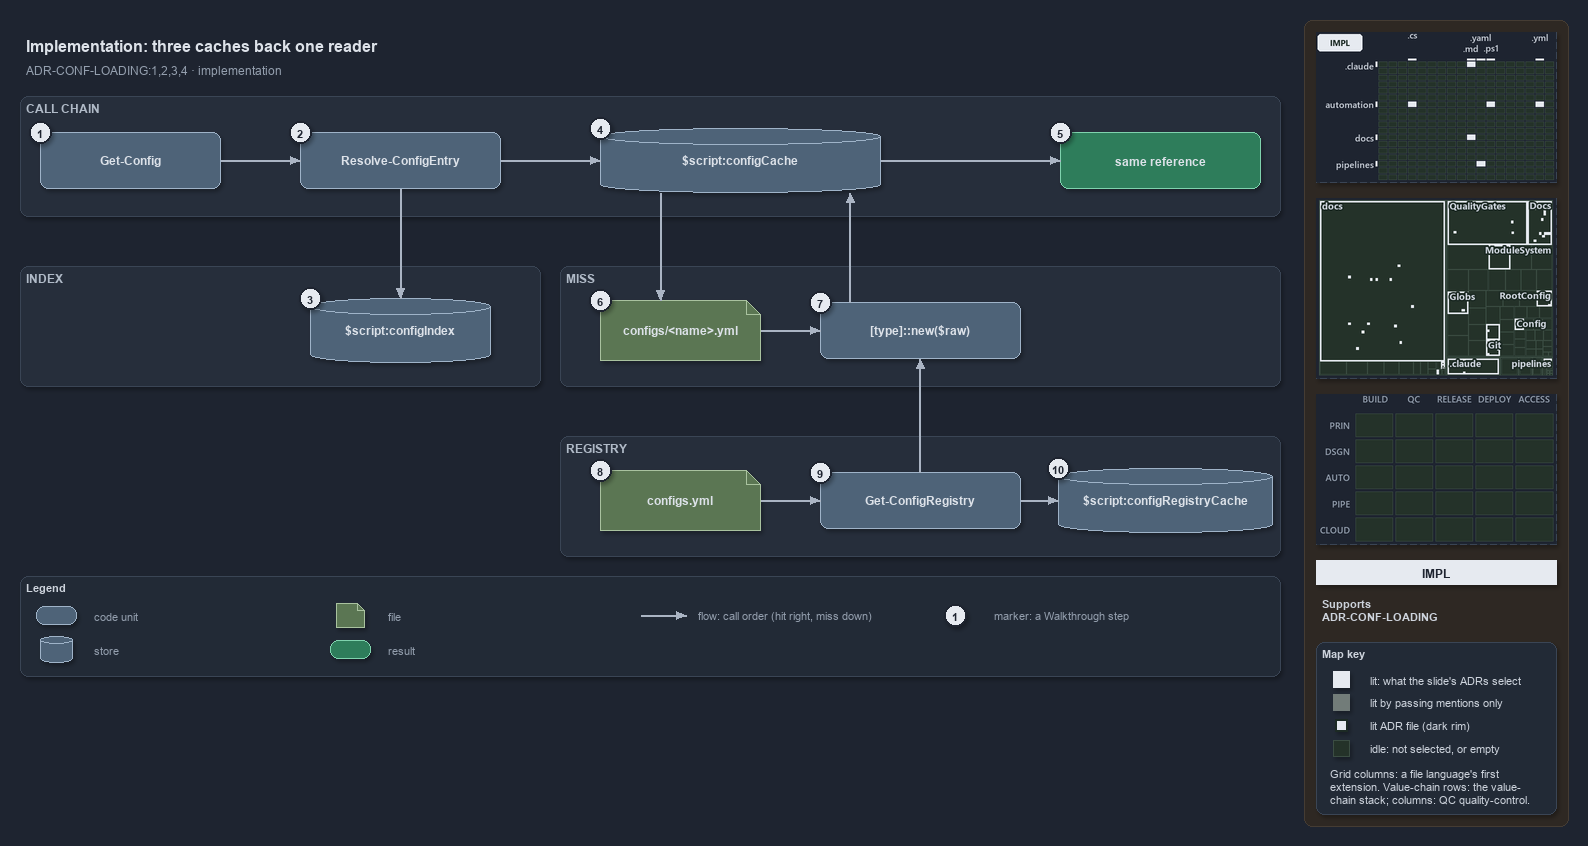

The diagram above was exported from draw.io. Its source (the exported page's mxGraphModel, read from the mxfile embedded in the PNG):
<mxGraphModel dx="1024" dy="768" grid="0" gridSize="10" guides="1" tooltips="1" connect="1" arrows="1" fold="1" page="1" pageScale="1" pageWidth="1572" pageHeight="700" background="#1E2430" math="0" shadow="1">
  <root>
    <mxCell id="0" />
    <mxCell id="1" parent="0" />
    <mxCell id="sidebar-bg" value="" style="rounded=1;arcSize=2;html=1;fillColor=#2E2823;strokeColor=#453C33;shadow=0;" vertex="1" parent="1">
      <mxGeometry x="1304" y="4" width="264" height="806" as="geometry" />
    </mxCell>
    <mxCell id="title" value="Implementation: three caches back one reader" style="text;html=1;align=left;verticalAlign=middle;fontSize=16;fontStyle=1;fontColor=#DDE2E9;" vertex="1" parent="1">
      <mxGeometry x="20" y="14" width="1260" height="30" as="geometry" />
    </mxCell>
    <mxCell id="subtitle" value="ADR-CONF-LOADING:1,2,3,4 · implementation" style="text;html=1;align=left;verticalAlign=middle;fontSize=12;fontColor=#949FAE;" vertex="1" parent="1">
      <mxGeometry x="20" y="44" width="1240" height="20" as="geometry" />
    </mxCell>
    <mxCell id="band-chain" value="CALL CHAIN" style="rounded=1;html=1;arcSize=3;fillColor=#262E3B;strokeColor=#3A4555;verticalAlign=top;align=left;spacingLeft=8;fontStyle=1;fontSize=12;fontColor=#B0BAC7;" vertex="1" parent="1">
      <mxGeometry x="20" y="80" width="1260" height="120" as="geometry" />
    </mxCell>
    <mxCell id="band-index" value="INDEX" style="rounded=1;html=1;arcSize=3;fillColor=#262E3B;strokeColor=#3A4555;verticalAlign=top;align=left;spacingLeft=8;fontStyle=1;fontSize=12;fontColor=#B0BAC7;" vertex="1" parent="1">
      <mxGeometry x="20" y="250" width="520" height="120" as="geometry" />
    </mxCell>
    <mxCell id="band-miss" value="MISS" style="rounded=1;html=1;arcSize=3;fillColor=#262E3B;strokeColor=#3A4555;verticalAlign=top;align=left;spacingLeft=8;fontStyle=1;fontSize=12;fontColor=#B0BAC7;" vertex="1" parent="1">
      <mxGeometry x="560" y="250" width="720" height="120" as="geometry" />
    </mxCell>
    <mxCell id="band-registry" value="REGISTRY" style="rounded=1;html=1;arcSize=3;fillColor=#262E3B;strokeColor=#3A4555;verticalAlign=top;align=left;spacingLeft=8;fontStyle=1;fontSize=12;fontColor=#B0BAC7;" vertex="1" parent="1">
      <mxGeometry x="560" y="420" width="720" height="120" as="geometry" />
    </mxCell>
    <mxCell id="gc" value="&lt;b&gt;Get-Config&lt;/b&gt;" style="rounded=1;whiteSpace=wrap;html=1;arcSize=20;fillColor=#4E6378;strokeColor=#9FB3C8;fontSize=12;fontColor=#DDE2E9;" vertex="1" parent="1">
      <mxGeometry x="40" y="116" width="180" height="56" as="geometry" />
    </mxCell>
    <mxCell id="rce" value="&lt;b&gt;Resolve-ConfigEntry&lt;/b&gt;" style="rounded=1;whiteSpace=wrap;html=1;arcSize=20;fillColor=#4E6378;strokeColor=#9FB3C8;fontSize=12;fontColor=#DDE2E9;" vertex="1" parent="1">
      <mxGeometry x="300" y="116" width="200" height="56" as="geometry" />
    </mxCell>
    <mxCell id="index" value="&lt;b&gt;$script:configIndex&lt;/b&gt;" style="shape=cylinder3;boundedLbl=1;backgroundOutline=1;size=8;whiteSpace=wrap;html=1;fillColor=#4E6378;strokeColor=#9FB3C8;fontSize=12;fontColor=#DDE2E9;" vertex="1" parent="1">
      <mxGeometry x="310" y="282" width="180" height="64" as="geometry" />
    </mxCell>
    <mxCell id="cache" value="&lt;b&gt;$script:configCache&lt;/b&gt;" style="shape=cylinder3;boundedLbl=1;backgroundOutline=1;size=8;whiteSpace=wrap;html=1;fillColor=#4E6378;strokeColor=#9FB3C8;fontSize=12;fontColor=#DDE2E9;" vertex="1" parent="1">
      <mxGeometry x="600" y="112" width="280" height="64" as="geometry" />
    </mxCell>
    <mxCell id="same" value="&lt;b&gt;same reference&lt;/b&gt;" style="rounded=1;whiteSpace=wrap;html=1;arcSize=20;fillColor=#2E7D5B;strokeColor=#7FD3AE;fontColor=#DDE2E9;fontSize=12;" vertex="1" parent="1">
      <mxGeometry x="1060" y="116" width="200" height="56" as="geometry" />
    </mxCell>
    <mxCell id="file" value="&lt;b&gt;configs/&amp;lt;name&amp;gt;.yml&lt;/b&gt;" style="shape=note;size=14;whiteSpace=wrap;html=1;fillColor=#5B7653;strokeColor=#A9C29F;fontSize=12;fontColor=#DDE2E9;" vertex="1" parent="1">
      <mxGeometry x="600" y="284" width="160" height="60" as="geometry" />
    </mxCell>
    <mxCell id="tnew" value="&lt;b&gt;[type]::new($raw)&lt;/b&gt;" style="rounded=1;whiteSpace=wrap;html=1;arcSize=20;fillColor=#4E6378;strokeColor=#9FB3C8;fontSize=12;fontColor=#DDE2E9;" vertex="1" parent="1">
      <mxGeometry x="820" y="286" width="200" height="56" as="geometry" />
    </mxCell>
    <mxCell id="regfile" value="&lt;b&gt;configs.yml&lt;/b&gt;" style="shape=note;size=14;whiteSpace=wrap;html=1;fillColor=#5B7653;strokeColor=#A9C29F;fontSize=12;fontColor=#DDE2E9;" vertex="1" parent="1">
      <mxGeometry x="600" y="454" width="160" height="60" as="geometry" />
    </mxCell>
    <mxCell id="gcr" value="&lt;b&gt;Get-ConfigRegistry&lt;/b&gt;" style="rounded=1;whiteSpace=wrap;html=1;arcSize=20;fillColor=#4E6378;strokeColor=#9FB3C8;fontSize=12;fontColor=#DDE2E9;" vertex="1" parent="1">
      <mxGeometry x="820" y="456" width="200" height="56" as="geometry" />
    </mxCell>
    <mxCell id="regcache" value="&lt;b&gt;$script:configRegistryCache&lt;/b&gt;" style="shape=cylinder3;boundedLbl=1;backgroundOutline=1;size=8;whiteSpace=wrap;html=1;fillColor=#4E6378;strokeColor=#9FB3C8;fontSize=12;fontColor=#DDE2E9;" vertex="1" parent="1">
      <mxGeometry x="1058" y="452" width="214" height="64" as="geometry" />
    </mxCell>
    <mxCell id="p-gc-rce-a" value="" style="text;html=1;strokeColor=none;fillColor=none;" vertex="1" parent="1">
      <mxGeometry x="220" y="144" width="1" height="1" as="geometry" />
    </mxCell>
    <mxCell id="p-gc-rce-b" value="" style="text;html=1;strokeColor=none;fillColor=none;" vertex="1" parent="1">
      <mxGeometry x="300" y="144" width="1" height="1" as="geometry" />
    </mxCell>
    <mxCell id="edge-gc-rce" value="" style="edgeStyle=orthogonalEdgeStyle;rounded=1;html=1;fontSize=10;endArrow=block;strokeColor=#AAB4C3;fontColor=#CDD3DC;shadow=0;" edge="1" parent="1" source="p-gc-rce-a" target="p-gc-rce-b">
      <mxGeometry relative="1" as="geometry" />
    </mxCell>
    <mxCell id="p-rce-index-a" value="" style="text;html=1;strokeColor=none;fillColor=none;" vertex="1" parent="1">
      <mxGeometry x="400" y="172" width="1" height="1" as="geometry" />
    </mxCell>
    <mxCell id="p-rce-index-b" value="" style="text;html=1;strokeColor=none;fillColor=none;" vertex="1" parent="1">
      <mxGeometry x="400" y="282" width="1" height="1" as="geometry" />
    </mxCell>
    <mxCell id="edge-rce-index" value="" style="edgeStyle=orthogonalEdgeStyle;rounded=1;html=1;fontSize=10;endArrow=block;strokeColor=#AAB4C3;fontColor=#CDD3DC;shadow=0;" edge="1" parent="1" source="p-rce-index-a" target="p-rce-index-b">
      <mxGeometry relative="1" as="geometry" />
    </mxCell>
    <mxCell id="p-rce-cache-a" value="" style="text;html=1;strokeColor=none;fillColor=none;" vertex="1" parent="1">
      <mxGeometry x="500" y="144" width="1" height="1" as="geometry" />
    </mxCell>
    <mxCell id="p-rce-cache-b" value="" style="text;html=1;strokeColor=none;fillColor=none;" vertex="1" parent="1">
      <mxGeometry x="600" y="144" width="1" height="1" as="geometry" />
    </mxCell>
    <mxCell id="edge-rce-cache" value="" style="edgeStyle=orthogonalEdgeStyle;rounded=1;html=1;fontSize=10;endArrow=block;strokeColor=#AAB4C3;fontColor=#CDD3DC;shadow=0;" edge="1" parent="1" source="p-rce-cache-a" target="p-rce-cache-b">
      <mxGeometry relative="1" as="geometry" />
    </mxCell>
    <mxCell id="p-cache-same-a" value="" style="text;html=1;strokeColor=none;fillColor=none;" vertex="1" parent="1">
      <mxGeometry x="880" y="144" width="1" height="1" as="geometry" />
    </mxCell>
    <mxCell id="p-cache-same-b" value="" style="text;html=1;strokeColor=none;fillColor=none;" vertex="1" parent="1">
      <mxGeometry x="1060" y="144" width="1" height="1" as="geometry" />
    </mxCell>
    <mxCell id="edge-cache-same" value="" style="edgeStyle=orthogonalEdgeStyle;rounded=1;html=1;fontSize=10;endArrow=block;strokeColor=#AAB4C3;fontColor=#CDD3DC;shadow=0;" edge="1" parent="1" source="p-cache-same-a" target="p-cache-same-b">
      <mxGeometry relative="1" as="geometry" />
    </mxCell>
    <mxCell id="p-cache-file-a" value="" style="text;html=1;strokeColor=none;fillColor=none;" vertex="1" parent="1">
      <mxGeometry x="660" y="176" width="1" height="1" as="geometry" />
    </mxCell>
    <mxCell id="p-cache-file-b" value="" style="text;html=1;strokeColor=none;fillColor=none;" vertex="1" parent="1">
      <mxGeometry x="660" y="284" width="1" height="1" as="geometry" />
    </mxCell>
    <mxCell id="edge-cache-file" value="" style="edgeStyle=orthogonalEdgeStyle;rounded=1;html=1;fontSize=10;endArrow=block;strokeColor=#AAB4C3;fontColor=#CDD3DC;shadow=0;" edge="1" parent="1" source="p-cache-file-a" target="p-cache-file-b">
      <mxGeometry relative="1" as="geometry" />
    </mxCell>
    <mxCell id="p-file-tnew-a" value="" style="text;html=1;strokeColor=none;fillColor=none;" vertex="1" parent="1">
      <mxGeometry x="760" y="314" width="1" height="1" as="geometry" />
    </mxCell>
    <mxCell id="p-file-tnew-b" value="" style="text;html=1;strokeColor=none;fillColor=none;" vertex="1" parent="1">
      <mxGeometry x="820" y="314" width="1" height="1" as="geometry" />
    </mxCell>
    <mxCell id="edge-file-tnew" value="" style="edgeStyle=orthogonalEdgeStyle;rounded=1;html=1;fontSize=10;endArrow=block;strokeColor=#AAB4C3;fontColor=#CDD3DC;shadow=0;" edge="1" parent="1" source="p-file-tnew-a" target="p-file-tnew-b">
      <mxGeometry relative="1" as="geometry" />
    </mxCell>
    <mxCell id="p-tnew-cache-a" value="" style="text;html=1;strokeColor=none;fillColor=none;" vertex="1" parent="1">
      <mxGeometry x="850" y="286" width="1" height="1" as="geometry" />
    </mxCell>
    <mxCell id="p-tnew-cache-b" value="" style="text;html=1;strokeColor=none;fillColor=none;" vertex="1" parent="1">
      <mxGeometry x="850" y="176" width="1" height="1" as="geometry" />
    </mxCell>
    <mxCell id="edge-tnew-cache" value="" style="edgeStyle=orthogonalEdgeStyle;rounded=1;html=1;fontSize=10;endArrow=block;strokeColor=#AAB4C3;fontColor=#CDD3DC;shadow=0;" edge="1" parent="1" source="p-tnew-cache-a" target="p-tnew-cache-b">
      <mxGeometry relative="1" as="geometry" />
    </mxCell>
    <mxCell id="p-regfile-gcr-a" value="" style="text;html=1;strokeColor=none;fillColor=none;" vertex="1" parent="1">
      <mxGeometry x="760" y="484" width="1" height="1" as="geometry" />
    </mxCell>
    <mxCell id="p-regfile-gcr-b" value="" style="text;html=1;strokeColor=none;fillColor=none;" vertex="1" parent="1">
      <mxGeometry x="820" y="484" width="1" height="1" as="geometry" />
    </mxCell>
    <mxCell id="edge-regfile-gcr" value="" style="edgeStyle=orthogonalEdgeStyle;rounded=1;html=1;fontSize=10;endArrow=block;strokeColor=#AAB4C3;fontColor=#CDD3DC;shadow=0;" edge="1" parent="1" source="p-regfile-gcr-a" target="p-regfile-gcr-b">
      <mxGeometry relative="1" as="geometry" />
    </mxCell>
    <mxCell id="p-gcr-regcache-a" value="" style="text;html=1;strokeColor=none;fillColor=none;" vertex="1" parent="1">
      <mxGeometry x="1020" y="484" width="1" height="1" as="geometry" />
    </mxCell>
    <mxCell id="p-gcr-regcache-b" value="" style="text;html=1;strokeColor=none;fillColor=none;" vertex="1" parent="1">
      <mxGeometry x="1058" y="484" width="1" height="1" as="geometry" />
    </mxCell>
    <mxCell id="edge-gcr-regcache" value="" style="edgeStyle=orthogonalEdgeStyle;rounded=1;html=1;fontSize=10;endArrow=block;strokeColor=#AAB4C3;fontColor=#CDD3DC;shadow=0;" edge="1" parent="1" source="p-gcr-regcache-a" target="p-gcr-regcache-b">
      <mxGeometry relative="1" as="geometry" />
    </mxCell>
    <mxCell id="p-gcr-tnew-a" value="" style="text;html=1;strokeColor=none;fillColor=none;" vertex="1" parent="1">
      <mxGeometry x="920" y="456" width="1" height="1" as="geometry" />
    </mxCell>
    <mxCell id="p-gcr-tnew-b" value="" style="text;html=1;strokeColor=none;fillColor=none;" vertex="1" parent="1">
      <mxGeometry x="920" y="342" width="1" height="1" as="geometry" />
    </mxCell>
    <mxCell id="edge-gcr-tnew" value="" style="edgeStyle=orthogonalEdgeStyle;rounded=1;html=1;fontSize=10;endArrow=block;strokeColor=#AAB4C3;fontColor=#CDD3DC;shadow=0;" edge="1" parent="1" source="p-gcr-tnew-a" target="p-gcr-tnew-b">
      <mxGeometry relative="1" as="geometry" />
    </mxCell>
    <mxCell id="legend" value="&lt;b&gt;Legend&lt;/b&gt;" style="rounded=1;whiteSpace=wrap;html=1;arcSize=6;fillColor=#222A36;strokeColor=#3A4555;align=left;verticalAlign=top;spacing=8;fontSize=11;fontColor=#CDD3DC;" vertex="1" parent="1">
      <mxGeometry x="20" y="560" width="1260" height="100" as="geometry" />
    </mxCell>
    <mxCell id="legend-0" value="" style="rounded=1;whiteSpace=wrap;html=1;arcSize=20;fillColor=#4E6378;strokeColor=#9FB3C8;fontColor=#DDE2E9;" vertex="1" parent="1">
      <mxGeometry x="36" y="590" width="40" height="18" as="geometry" />
    </mxCell>
    <mxCell id="legend-0-text" value="code unit" style="text;html=1;align=left;verticalAlign=middle;fontSize=11;fontColor=#949FAE;" vertex="1" parent="1">
      <mxGeometry x="88" y="589" width="230" height="20" as="geometry" />
    </mxCell>
    <mxCell id="legend-1" value="" style="shape=cylinder3;boundedLbl=1;backgroundOutline=1;size=4;whiteSpace=wrap;html=1;fillColor=#4E6378;strokeColor=#9FB3C8;fontColor=#DDE2E9;" vertex="1" parent="1">
      <mxGeometry x="40" y="620" width="32" height="26" as="geometry" />
    </mxCell>
    <mxCell id="legend-1-text" value="store" style="text;html=1;align=left;verticalAlign=middle;fontSize=11;fontColor=#949FAE;" vertex="1" parent="1">
      <mxGeometry x="88" y="623" width="230" height="20" as="geometry" />
    </mxCell>
    <mxCell id="legend-2" value="" style="shape=note;size=7;whiteSpace=wrap;html=1;fillColor=#5B7653;strokeColor=#A9C29F;fontColor=#DDE2E9;" vertex="1" parent="1">
      <mxGeometry x="336" y="587" width="28" height="24" as="geometry" />
    </mxCell>
    <mxCell id="legend-2-text" value="file" style="text;html=1;align=left;verticalAlign=middle;fontSize=11;fontColor=#949FAE;" vertex="1" parent="1">
      <mxGeometry x="382" y="589" width="230" height="20" as="geometry" />
    </mxCell>
    <mxCell id="legend-3" value="" style="rounded=1;whiteSpace=wrap;html=1;arcSize=20;fillColor=#2E7D5B;strokeColor=#7FD3AE;fontColor=#DDE2E9;" vertex="1" parent="1">
      <mxGeometry x="330" y="624" width="40" height="18" as="geometry" />
    </mxCell>
    <mxCell id="legend-3-text" value="result" style="text;html=1;align=left;verticalAlign=middle;fontSize=11;fontColor=#949FAE;" vertex="1" parent="1">
      <mxGeometry x="382" y="623" width="230" height="20" as="geometry" />
    </mxCell>
    <mxCell id="legend-4-a" value="" style="text;html=1;strokeColor=none;fillColor=none;" vertex="1" parent="1">
      <mxGeometry x="640" y="599" width="1" height="1" as="geometry" />
    </mxCell>
    <mxCell id="legend-4-b" value="" style="text;html=1;strokeColor=none;fillColor=none;" vertex="1" parent="1">
      <mxGeometry x="686" y="599" width="1" height="1" as="geometry" />
    </mxCell>
    <mxCell id="legend-4" value="" style="edgeStyle=orthogonalEdgeStyle;rounded=1;html=1;endArrow=block;strokeColor=#AAB4C3;fontColor=#CDD3DC;shadow=0;" edge="1" parent="1" source="legend-4-a" target="legend-4-b">
      <mxGeometry relative="1" as="geometry" />
    </mxCell>
    <mxCell id="legend-4-text" value="flow: call order (hit right, miss down)" style="text;html=1;align=left;verticalAlign=middle;fontSize=11;fontColor=#949FAE;" vertex="1" parent="1">
      <mxGeometry x="692" y="589" width="280" height="20" as="geometry" />
    </mxCell>
    <mxCell id="legend-5" value="1" style="ellipse;html=1;fillColor=#E6EAF0;strokeColor=#1E2430;strokeWidth=2;fontColor=#1E2430;fontStyle=1;fontSize=11;" vertex="1" parent="1">
      <mxGeometry x="944" y="588" width="22" height="22" as="geometry" />
    </mxCell>
    <mxCell id="legend-5-text" value="marker: a Walkthrough step" style="text;html=1;align=left;verticalAlign=middle;fontSize=11;fontColor=#949FAE;" vertex="1" parent="1">
      <mxGeometry x="988" y="589" width="230" height="20" as="geometry" />
    </mxCell>
    <mxCell id="mark-1" value="1" style="ellipse;html=1;fillColor=#E6EAF0;strokeColor=#1E2430;strokeWidth=2;fontColor=#1E2430;fontStyle=1;fontSize=11;" vertex="1" parent="1">
      <mxGeometry x="29" y="105" width="22" height="22" as="geometry" />
    </mxCell>
    <mxCell id="mark-2" value="2" style="ellipse;html=1;fillColor=#E6EAF0;strokeColor=#1E2430;strokeWidth=2;fontColor=#1E2430;fontStyle=1;fontSize=11;" vertex="1" parent="1">
      <mxGeometry x="289" y="105" width="22" height="22" as="geometry" />
    </mxCell>
    <mxCell id="mark-3" value="3" style="ellipse;html=1;fillColor=#E6EAF0;strokeColor=#1E2430;strokeWidth=2;fontColor=#1E2430;fontStyle=1;fontSize=11;" vertex="1" parent="1">
      <mxGeometry x="299" y="271" width="22" height="22" as="geometry" />
    </mxCell>
    <mxCell id="mark-4" value="4" style="ellipse;html=1;fillColor=#E6EAF0;strokeColor=#1E2430;strokeWidth=2;fontColor=#1E2430;fontStyle=1;fontSize=11;" vertex="1" parent="1">
      <mxGeometry x="589" y="101" width="22" height="22" as="geometry" />
    </mxCell>
    <mxCell id="mark-5" value="5" style="ellipse;html=1;fillColor=#E6EAF0;strokeColor=#1E2430;strokeWidth=2;fontColor=#1E2430;fontStyle=1;fontSize=11;" vertex="1" parent="1">
      <mxGeometry x="1049" y="105" width="22" height="22" as="geometry" />
    </mxCell>
    <mxCell id="mark-6" value="6" style="ellipse;html=1;fillColor=#E6EAF0;strokeColor=#1E2430;strokeWidth=2;fontColor=#1E2430;fontStyle=1;fontSize=11;" vertex="1" parent="1">
      <mxGeometry x="589" y="273" width="22" height="22" as="geometry" />
    </mxCell>
    <mxCell id="mark-7" value="7" style="ellipse;html=1;fillColor=#E6EAF0;strokeColor=#1E2430;strokeWidth=2;fontColor=#1E2430;fontStyle=1;fontSize=11;" vertex="1" parent="1">
      <mxGeometry x="809" y="275" width="22" height="22" as="geometry" />
    </mxCell>
    <mxCell id="mark-8" value="8" style="ellipse;html=1;fillColor=#E6EAF0;strokeColor=#1E2430;strokeWidth=2;fontColor=#1E2430;fontStyle=1;fontSize=11;" vertex="1" parent="1">
      <mxGeometry x="589" y="443" width="22" height="22" as="geometry" />
    </mxCell>
    <mxCell id="mark-9" value="9" style="ellipse;html=1;fillColor=#E6EAF0;strokeColor=#1E2430;strokeWidth=2;fontColor=#1E2430;fontStyle=1;fontSize=11;" vertex="1" parent="1">
      <mxGeometry x="809" y="445" width="22" height="22" as="geometry" />
    </mxCell>
    <mxCell id="mark-10" value="10" style="ellipse;html=1;fillColor=#E6EAF0;strokeColor=#1E2430;strokeWidth=2;fontColor=#1E2430;fontStyle=1;fontSize=11;" vertex="1" parent="1">
      <mxGeometry x="1047" y="441" width="22" height="22" as="geometry" />
    </mxCell>
    <mxCell id="minimap-grid" value="" style="shape=image;html=1;imageAspect=0;aspect=fixed;verticalLabelPosition=bottom;strokeColor=#3A4555;dashed=1;fillColor=#222A36;image=data:image/png,(base64 omitted: 11744 chars);" vertex="1" parent="1">
      <mxGeometry x="1316" y="16" width="240" height="150" as="geometry" />
    </mxCell>
    <mxCell id="minimap-tree" value="" style="shape=image;html=1;imageAspect=0;aspect=fixed;verticalLabelPosition=bottom;strokeColor=#3A4555;dashed=1;fillColor=#222A36;image=data:image/png,(base64 omitted: 26928 chars);" vertex="1" parent="1">
      <mxGeometry x="1316" y="182" width="240" height="180" as="geometry" />
    </mxCell>
    <mxCell id="minimap-chain" value="" style="shape=image;html=1;imageAspect=0;aspect=fixed;verticalLabelPosition=bottom;strokeColor=#3A4555;dashed=1;fillColor=#222A36;image=data:image/png,(base64 omitted: 11912 chars);" vertex="1" parent="1">
      <mxGeometry x="1316" y="378" width="240" height="150" as="geometry" />
    </mxCell>
    <mxCell id="lens-badge" value="IMPL" style="rounded=0;whiteSpace=wrap;html=1;align=center;verticalAlign=middle;fontSize=12;fontStyle=1;fontColor=#1E2430;fillColor=#E6EAF0;strokeColor=none;" vertex="1" parent="1">
      <mxGeometry x="1316" y="544" width="240" height="24" as="geometry" />
    </mxCell>
    <mxCell id="supports" value="&lt;b&gt;Supports&lt;/b&gt;&lt;br&gt;ADR-CONF-LOADING" style="text;html=1;whiteSpace=wrap;align=left;verticalAlign=top;fontSize=11;fontColor=#CDD3DC;" vertex="1" parent="1">
      <mxGeometry x="1316" y="576" width="240" height="38" as="geometry" />
    </mxCell>
    <mxCell id="mapkey" value="&lt;b&gt;Map key&lt;/b&gt;" style="rounded=1;arcSize=6;whiteSpace=wrap;html=1;align=left;verticalAlign=top;fontSize=11;fontColor=#CDD3DC;fillColor=#222A36;strokeColor=#3A4555;spacingLeft=8;spacingTop=2;" vertex="1" parent="1">
      <mxGeometry x="1316" y="626" width="240" height="172" as="geometry" />
    </mxCell>
    <mxCell id="mapkey-lit" value="" style="rounded=0;html=1;fillColor=#E6EAF0;strokeColor=#E6EAF0;" vertex="1" parent="1">
      <mxGeometry x="1333.0" y="655.0" width="16" height="16" as="geometry" />
    </mxCell>
    <mxCell id="mapkey-lit-text" value="lit: what the slide's ADRs select" style="text;html=1;align=left;verticalAlign=middle;fontSize=11;fontColor=#CDD3DC;" vertex="1" parent="1">
      <mxGeometry x="1364" y="653" width="184" height="20" as="geometry" />
    </mxCell>
    <mxCell id="mapkey-touched" value="" style="rounded=0;html=1;fillColor=#727C79;strokeColor=#727C79;" vertex="1" parent="1">
      <mxGeometry x="1333.0" y="678.0" width="16" height="16" as="geometry" />
    </mxCell>
    <mxCell id="mapkey-touched-text" value="lit by passing mentions only" style="text;html=1;align=left;verticalAlign=middle;fontSize=11;fontColor=#CDD3DC;" vertex="1" parent="1">
      <mxGeometry x="1364" y="676" width="184" height="20" as="geometry" />
    </mxCell>
    <mxCell id="mapkey-adr" value="" style="rounded=0;html=1;fillColor=#E6EAF0;strokeColor=#1C2A24;strokeWidth=2;" vertex="1" parent="1">
      <mxGeometry x="1335.0" y="703.0" width="12" height="12" as="geometry" />
    </mxCell>
    <mxCell id="mapkey-adr-text" value="lit ADR file (dark rim)" style="text;html=1;align=left;verticalAlign=middle;fontSize=11;fontColor=#CDD3DC;" vertex="1" parent="1">
      <mxGeometry x="1364" y="699" width="184" height="20" as="geometry" />
    </mxCell>
    <mxCell id="mapkey-idle" value="" style="rounded=0;html=1;fillColor=#243229;strokeColor=#3B4D43;" vertex="1" parent="1">
      <mxGeometry x="1333.0" y="724.0" width="16" height="16" as="geometry" />
    </mxCell>
    <mxCell id="mapkey-idle-text" value="idle: not selected, or empty" style="text;html=1;align=left;verticalAlign=middle;fontSize=11;fontColor=#CDD3DC;" vertex="1" parent="1">
      <mxGeometry x="1364" y="722" width="184" height="20" as="geometry" />
    </mxCell>
    <mxCell id="mapkey-codes" value="Grid columns: a file language's first&lt;br&gt;extension. Value-chain rows: the value-&lt;br&gt;chain stack; columns: QC quality-control." style="text;html=1;align=left;verticalAlign=top;whiteSpace=wrap;fontSize=11;fontColor=#CDD3DC;" vertex="1" parent="1">
      <mxGeometry x="1324" y="746" width="224" height="46" as="geometry" />
    </mxCell>
  </root>
</mxGraphModel>